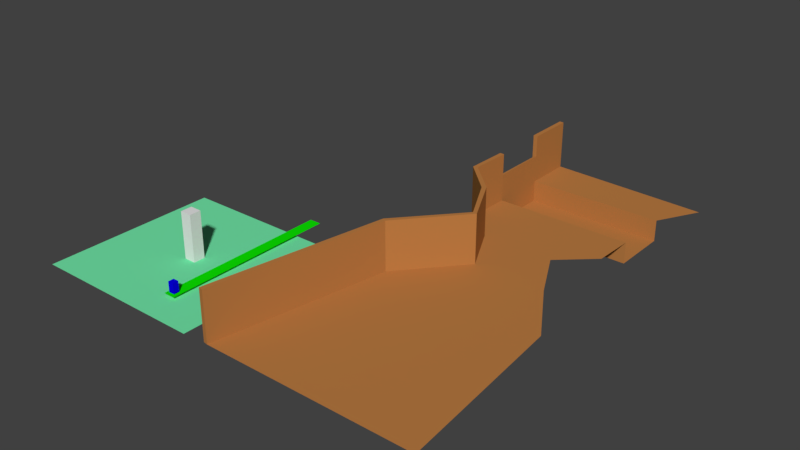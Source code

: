 # Source: level2.blend  (saved by Blender 2.79.0; exported with 4.5.12 LTS)
import bpy
from mathutils import Matrix  # noqa: F401  (used for matrix-valued properties, if any)

bpy.ops.wm.read_factory_settings(use_empty=True)
scene = bpy.context.scene
scene.name = 'Scene'

# ---- collections
col_collection_1 = bpy.data.collections.new('Collection 1'); scene.collection.children.link(col_collection_1)

# ---- materials (node trees are filled in below, after node groups)
mat_firstheight = bpy.data.materials.new('firstHeight')
mat_firstheight.alpha_threshold = 0.0
mat_firstheight.use_transparent_shadow = False
mat_firstheight.diffuse_color = (0.4969, 0.2041, 0.05714, 1.0)
mat_firstheight.roughness = 0.5
mat_secndheight = bpy.data.materials.new('secndHeight')
mat_secndheight.alpha_threshold = 0.0
mat_secndheight.use_transparent_shadow = False
mat_secndheight.diffuse_color = (0.2396, 0.1172, 0.03789, 1.0)
mat_secndheight.roughness = 0.5
mat_genopenarea = bpy.data.materials.new('genOpenArea')
mat_genopenarea.alpha_threshold = 0.0
mat_genopenarea.use_transparent_shadow = False
mat_genopenarea.diffuse_color = (0.1709, 0.8, 0.3972, 1.0)
mat_genopenarea.roughness = 0.5
mat_example = bpy.data.materials.new('Example')
mat_example.alpha_threshold = 0.0
mat_example.use_transparent_shadow = False
mat_example.diffuse_color = (0.004108, 0.8, 0.0, 1.0)
mat_example.roughness = 0.5
mat_example.line_color = (0.0, 0.0, 0.0, 1.0)
mat_char = bpy.data.materials.new('Char')
mat_char.alpha_threshold = 0.0
mat_char.use_transparent_shadow = False
mat_char.diffuse_color = (0.001684, 0.0, 0.8, 1.0)
mat_char.roughness = 0.5

# ---- material node trees

# ---- world
world_world = bpy.data.worlds.new('World'); scene.world = world_world
world_world.color = (0.05088, 0.05088, 0.05088)
world_world.use_sun_shadow = False
world_world.sun_shadow_jitter_overblur = 0.0
world_world.cycles.sampling_method = 'MANUAL'

# ---- meshes
me_plane_007 = bpy.data.meshes.new('Plane.007')
me_plane_007.from_pydata([(-0.04998, 1.685, 0.2771), (-0.3325, 2.237, 0.2771), (-0.7002, 2.586, 0.2771), (-0.6837, 3.704, 0.2771), (-0.6844, 4.251, 0.2771), (-1.0, -1.0, 0.2771), (-0.6383, 1.0, 0.2771), (-0.6837, 3.048, 0.2771), (-0.6837, 3.048, -3.421), (-0.6837, 3.704, -3.421), (-0.04998, 1.685, 8.689), (-0.3325, 2.237, 8.689), (-0.7002, 2.586, 8.689), (-0.6837, 3.704, 8.689), (-0.6844, 4.251, 8.689), (-1.0, -1.0, 8.689), (-0.6383, 1.0, 8.689), (-0.6837, 3.048, 8.689), (-0.6837, 3.048, 4.991), (-0.6837, 3.704, 4.991)], [], [(1, 11, 10, 0), (7, 17, 12, 2), (8, 18, 17, 7), (2, 12, 11, 1), (3, 13, 19, 9), (9, 19, 18, 8), (4, 14, 13, 3), (0, 10, 16, 6), (6, 16, 15, 5)])
me_plane_007.materials.append(mat_firstheight)
me_plane_007.materials.append(mat_secndheight)
me_plane_007.use_remesh_preserve_volume = False
me_plane_007.use_remesh_preserve_attributes = False
me_plane_007.use_mirror_vertex_groups = False
me_plane_007.update()
me_plane_006 = bpy.data.meshes.new('Plane.006')
me_plane_006.from_pydata([(-1.0, -1.0, 0.0), (1.0, -1.0, 0.0), (-1.0, 1.0, 0.0), (1.0, 1.0, 0.0)], [], [(0, 1, 3, 2)])
me_plane_006.materials.append(mat_genopenarea)
me_plane_006.use_remesh_preserve_volume = False
me_plane_006.use_remesh_preserve_attributes = False
me_plane_006.use_mirror_vertex_groups = False
me_plane_006.update()
me_cube_003 = bpy.data.meshes.new('Cube.003')
me_cube_003.from_pydata([(-1.0, -1.0, -1.0), (-1.0, -1.0, 1.0), (-1.0, 1.0, -1.0), (-1.0, 1.0, 1.0), (1.0, -1.0, -1.0), (1.0, -1.0, 1.0), (1.0, 1.0, -1.0), (1.0, 1.0, 1.0)], [], [(0, 1, 3, 2), (2, 3, 7, 6), (6, 7, 5, 4), (4, 5, 1, 0), (2, 6, 4, 0), (7, 3, 1, 5)])
me_cube_003.use_remesh_preserve_volume = False
me_cube_003.use_remesh_preserve_attributes = False
me_cube_003.use_mirror_vertex_groups = False
me_cube_003.update()
me_plane_001 = bpy.data.meshes.new('Plane.001')
me_plane_001.from_pydata([(-0.04998, 1.685, 0.2771), (0.7636, 1.685, 0.2771), (-0.3325, 2.237, 0.2771), (0.4811, 2.237, 0.2771), (-0.7002, 2.586, 0.2771), (0.862, 2.586, 0.2771), (0.8785, 3.048, 0.2771), (0.8785, 3.704, -3.421), (-0.6837, 3.704, 0.2771), (-0.6844, 4.251, 0.2771), (1.137, 4.179, 0.2771), (-1.0, -1.0, 0.2771), (1.364, -1.0, 0.2771), (-0.6383, 1.0, 0.2771), (1.183, 1.0, 0.2771), (-0.6837, 3.048, 0.2771), (-0.6837, 3.048, -3.421), (0.8785, 3.048, -3.421), (-0.6837, 3.704, -3.421), (0.8785, 3.704, 0.2771)], [], [(13, 14, 1, 0), (0, 1, 3, 2), (2, 3, 5, 4), (4, 5, 6, 15), (15, 6, 17, 16), (16, 17, 7, 18), (18, 7, 19, 8), (8, 19, 10, 9), (11, 12, 14, 13)])
me_plane_001.materials.append(mat_firstheight)
me_plane_001.materials.append(mat_secndheight)
me_plane_001.use_remesh_preserve_volume = False
me_plane_001.use_remesh_preserve_attributes = False
me_plane_001.use_mirror_vertex_groups = False
me_plane_001.update()
me_plane = bpy.data.meshes.new('Plane')
me_plane.from_pydata([(-1.0, -1.0, 0.0), (1.0, -1.0, 0.0), (-1.0, 1.0, 0.0), (1.0, 1.0, 0.0), (0.5, -0.9, 0.125), (0.5, -0.9667, 0.125), (-0.5, -0.9667, 0.125), (-0.5, -0.9, 0.125), (0.5, -0.9, 1.875), (0.5, -0.9667, 1.875), (-0.5, -0.9667, 1.875), (-0.5, -0.9, 1.875)], [], [(0, 1, 3, 2), (4, 5, 6, 7), (8, 11, 10, 9), (4, 8, 9, 5), (5, 9, 10, 6), (6, 10, 11, 7), (8, 4, 7, 11)])
me_plane.polygons.foreach_set('material_index', [0, 1, 1, 1, 1, 1, 1])
me_plane.materials.append(mat_example)
me_plane.materials.append(mat_char)
me_plane.use_remesh_preserve_volume = False
me_plane.use_remesh_preserve_attributes = False
me_plane.use_mirror_vertex_groups = False
me_plane.update()

# ---- objects
ob_usesolidifytomakewall = bpy.data.objects.new('UseSolidifyToMakeWall', me_plane_007)
ob_generalopenareasize = bpy.data.objects.new('GeneralOpenAreaSize', me_plane_006)
ob_wallheightexample8meters = bpy.data.objects.new('wallHeightExample8Meters', me_cube_003)
ob_layoutexamplewithcolors = bpy.data.objects.new('layoutExampleWithColors', me_plane_001)
ob_maxlengthwithgeneralcharsize = bpy.data.objects.new('MaxLengthWithGeneralCharSize', me_plane)

# ---- transforms, parenting, visibility, modifiers, constraints
ob_usesolidifytomakewall.location = (34.71, 0.0, 0.0)
ob_usesolidifytomakewall.scale = (15.0, 15.0, 1.0)
ob_usesolidifytomakewall.lineart.crease_threshold = 0.0
_m = ob_usesolidifytomakewall.modifiers.new('Solidify', 'SOLIDIFY')
_m.thickness = 0.05
_m.nonmanifold_thickness_mode = 'FIXED'
_m.nonmanifold_merge_threshold = 0.0003
ob_generalopenareasize.location = (0.0, 0.0, 0.0)
ob_generalopenareasize.scale = (15.0, 15.0, 1.0)
ob_generalopenareasize.lineart.crease_threshold = 0.0
ob_wallheightexample8meters.location = (0.0, 0.0, 4.0)
ob_wallheightexample8meters.scale = (1.0, 1.0, 4.0)
ob_wallheightexample8meters.lineart.crease_threshold = 0.0
ob_layoutexamplewithcolors.location = (34.71, 0.0, 0.0)
ob_layoutexamplewithcolors.scale = (15.0, 15.0, 1.0)
ob_layoutexamplewithcolors.lineart.crease_threshold = 0.0
ob_maxlengthwithgeneralcharsize.location = (6.313, 4.735, 0.5591)
ob_maxlengthwithgeneralcharsize.scale = (1.0, 15.0, 1.0)
ob_maxlengthwithgeneralcharsize.lineart.crease_threshold = 0.0

# ---- collection membership
col_collection_1.objects.link(ob_usesolidifytomakewall)
col_collection_1.objects.link(ob_generalopenareasize)
col_collection_1.objects.link(ob_wallheightexample8meters)
col_collection_1.objects.link(ob_layoutexamplewithcolors)
col_collection_1.objects.link(ob_maxlengthwithgeneralcharsize)

# ---- scene / render settings (as saved in the file)
scene.frame_start = 1; scene.frame_end = 250; scene.frame_set(1)
scene.render.engine = 'BLENDER_EEVEE_NEXT'
scene.render.resolution_percentage = 50
scene.render.dither_intensity = 0.0
scene.cycles.use_denoising = False
scene.cycles.samples = 128
scene.cycles.sampling_pattern = 'TABULATED_SOBOL'
scene.cycles.use_adaptive_sampling = False
scene.cycles.use_light_tree = False
scene.cycles.blur_glossy = 0.0
scene.cycles.sample_clamp_indirect = 0.0
scene.view_settings.view_transform = 'Standard'
bpy.context.view_layer.update()

# ---- added for rendering (the .blend has no active camera and no usable light): camera, sun
cam_auto = bpy.data.cameras.new('AutoCamera')
cam_auto.lens = 50.0
cam_auto.sensor_width = 36.0
cam_auto.clip_end = 1724.2
ob_auto_camera = bpy.data.objects.new('AutoCamera', cam_auto)
scene.collection.objects.link(ob_auto_camera)
ob_auto_camera.location = (118.332, -93.5099, 81.2303)
ob_auto_camera.rotation_euler = (1.09748, -7.21219e-08, 0.694738)
scene.camera = ob_auto_camera
light_auto_sun = bpy.data.lights.new('AutoSun', 'SUN')
light_auto_sun.energy = 3.0
light_auto_sun.angle = 0.0523599
ob_auto_sun = bpy.data.objects.new('AutoSun', light_auto_sun)
scene.collection.objects.link(ob_auto_sun)
ob_auto_sun.rotation_euler = (0.872665, 0.174533, 0.523599)
bpy.context.view_layer.update()

